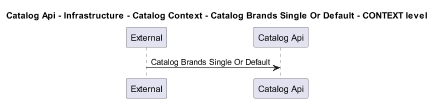

The diagram above was rendered by PlantUML. Its source (embedded in the PNG):
@startuml
!pragma layout smetana
skinparam dpi 60

title Catalog Api - Infrastructure - Catalog Context - Catalog Brands Single Or Default - CONTEXT level

participant "External" as C4InterFlow.SoftwareSystems.ExternalSystem
participant "Catalog Api" as dotnet.eShop.Architecture.SoftwareSystems.CatalogApi

C4InterFlow.SoftwareSystems.ExternalSystem -> dotnet.eShop.Architecture.SoftwareSystems.CatalogApi : Catalog Brands Single Or Default


@enduml